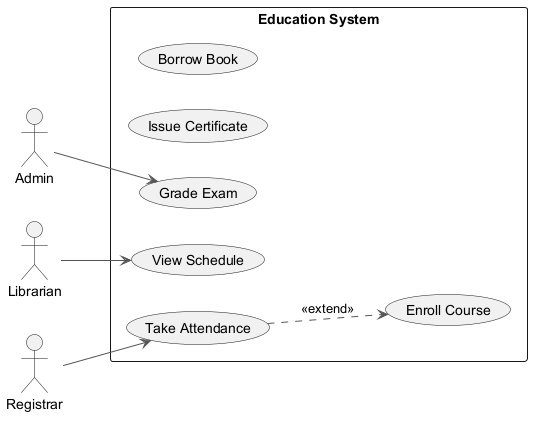

The diagram above was rendered by PlantUML. Its source (embedded in the PNG):
@startuml
skinparam backgroundColor #FFFFFF
skinparam classBackgroundColor #F1F8E9
skinparam classBorderColor #33691E
skinparam ArrowColor #555555
left to right direction
actor "Admin" as Admin
actor "Librarian" as Librarian
actor "Registrar" as Registrar
rectangle "Education System" {
  usecase "Borrow Book" as UC_BorrowBook
  usecase "Issue Certificate" as UC_IssueCertificate
  usecase "View Schedule" as UC_ViewSchedule
  usecase "Grade Exam" as UC_GradeExam
  usecase "Enroll Course" as UC_EnrollCourse
  usecase "Take Attendance" as UC_TakeAttendance
}
Admin --> UC_GradeExam
Librarian --> UC_ViewSchedule
Registrar --> UC_TakeAttendance
UC_TakeAttendance ..> UC_EnrollCourse : <<extend>>
@enduml